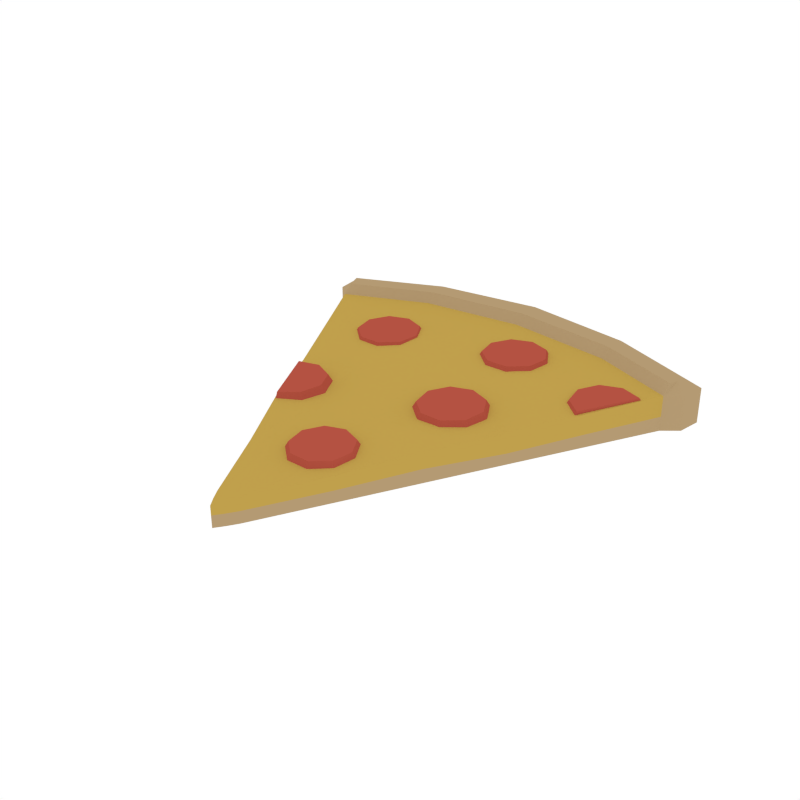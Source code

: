 # Source: Pizza_Slice.blend  (saved by Blender 2.79.0; exported with 4.5.12 LTS)
import bpy
from mathutils import Matrix  # noqa: F401  (used for matrix-valued properties, if any)

bpy.ops.wm.read_factory_settings(use_empty=True)
scene = bpy.context.scene
scene.name = 'Scene'

# ---- collections
col_collection_1 = bpy.data.collections.new('Collection 1'); scene.collection.children.link(col_collection_1)

# ---- materials (node trees are filled in below, after node groups)
mat_lightyellow = bpy.data.materials.new('LightYellow')
mat_lightyellow.alpha_threshold = 0.0
mat_lightyellow.diffuse_color = (0.4575, 0.3235, 0.1709, 1.0)
mat_lightyellow.roughness = 0.5
mat_yellow = bpy.data.materials.new('Yellow')
mat_yellow.alpha_threshold = 0.0
mat_yellow.diffuse_color = (0.5277, 0.3498, 0.07252, 1.0)
mat_yellow.roughness = 0.5
mat_red = bpy.data.materials.new('Red')
mat_red.alpha_threshold = 0.0
mat_red.diffuse_color = (0.4575, 0.08469, 0.05453, 1.0)
mat_red.roughness = 0.5

# ---- material node trees

# ---- world
world_world = bpy.data.worlds.new('World'); scene.world = world_world
world_world.color = (1.0, 1.0, 1.0)
world_world.use_sun_shadow = False
world_world.sun_shadow_jitter_overblur = 0.0
world_world.cycles.sampling_method = 'NONE'
world_world.cycles.sample_map_resolution = 256

# ---- meshes
me_cube_003 = bpy.data.meshes.new('Cube.003')
me_cube_003.from_pydata([(-0.5359, 0.9901, 0.001998), (-0.5359, 0.9901, 0.09164), (-0.5359, 0.9901, 0.03833), (0.5359, 0.9901, 0.001998), (0.5359, 0.9901, 0.09164), (0.5359, 0.9901, 0.03833), (-1.033e-08, 1.132, 0.09164), (-1.577e-07, 1.132, 0.001998), (6.773e-07, 1.132, 0.03833), (0.03122, 0.01434, 0.001998), (-0.03122, 0.01434, 0.001998), (1.267e-08, -0.03218, 0.001998), (-0.03122, 0.01434, 0.05423), (0.03122, 0.01434, 0.05423), (0.0, -0.03218, 0.05423), (-0.03122, 0.01434, 0.03132), (0.03122, 0.01434, 0.03132), (1.014e-08, -0.03218, 0.03132), (-0.4879, 0.8972, 0.001998), (-0.4879, 0.8972, 0.03833), (0.4879, 0.8972, 0.001998), (-1.415e-07, 1.023, 0.001998), (0.4879, 0.8972, 0.03833), (0.4879, 0.8972, 0.09164), (-0.4879, 0.8972, 0.09164), (-9.35e-09, 1.023, 0.09164), (-1.052e-08, 1.106, 0.1148), (0.505, 0.9649, 0.1148), (-0.505, 0.9649, 0.1148), (-0.4879, 0.9225, 0.1148), (0.4879, 0.9225, 0.1148), (-9.35e-09, 1.048, 0.1148), (-0.2932, 1.093, 0.001998), (-0.2932, 1.093, 0.09164), (-0.2932, 1.093, 0.03833), (-0.01561, -0.01033, 0.001998), (-0.01561, -0.01033, 0.05423), (-0.01561, -0.01033, 0.03132), (-0.2692, 0.9922, 0.001998), (-0.2692, 0.9922, 0.09164), (-0.2778, 1.068, 0.1148), (-0.2692, 1.017, 0.1148), (0.3002, 1.085, 0.09164), (0.3002, 1.085, 0.03833), (0.3002, 1.085, 0.001998), (0.01561, -0.01033, 0.001998), (0.01561, -0.01033, 0.05423), (0.01561, -0.01033, 0.03132), (0.2762, 0.9838, 0.001998), (0.2762, 0.9838, 0.09164), (0.2848, 1.059, 0.1148), (0.2762, 1.009, 0.1148), (-0.5288, 0.9315, 0.03833), (-1.496e-07, 1.077, 0.001998), (-0.5288, 0.9315, 0.09164), (-0.5288, 0.9315, 0.001998), (0.5265, 0.9291, 0.001998), (0.5265, 0.9291, 0.03833), (0.5265, 0.9291, 0.09164), (-0.4965, 0.9437, 0.1148), (0.4965, 0.9437, 0.1148), (-9.934e-09, 1.077, 0.1148), (-0.2735, 1.043, 0.1148), (-0.2812, 1.043, 0.001998), (0.2805, 1.034, 0.1148), (0.2882, 1.034, 0.001998), (-0.3966, 0.7207, 0.001998), (-0.3052, 0.5441, 0.001998), (-0.2139, 0.3675, 0.001998), (-0.1226, 0.1909, 0.001998), (0.3966, 0.7207, 0.001998), (0.3052, 0.5441, 0.001998), (0.2139, 0.3675, 0.001998), (0.1226, 0.1909, 0.001998), (0.3966, 0.7207, 0.03511), (0.3052, 0.5441, 0.0298), (0.2139, 0.3675, 0.03666), (0.1226, 0.1909, 0.03132), (0.393, 0.7233, 0.08374), (0.298, 0.5441, 0.07317), (0.2139, 0.3675, 0.07277), (0.1202, 0.1907, 0.06358), (-7.48e-09, 0.8273, 0.09107), (-0.002079, 0.5758, 0.07624), (-3.74e-09, 0.3898, 0.069), (0.0009709, 0.2073, 0.06358), (-0.1226, 0.1909, 0.03132), (-0.2139, 0.3675, 0.04497), (-0.3052, 0.5441, 0.03159), (-0.3966, 0.7207, 0.03499), (-1.814e-08, 0.1788, 0.001998), (-4.895e-08, 0.3898, 0.001998), (-7.985e-08, 0.6007, 0.001998), (-1.107e-07, 0.8117, 0.001998), (-0.1208, 0.1909, 0.06358), (-0.2139, 0.3593, 0.07318), (-0.3052, 0.5441, 0.07244), (-0.3966, 0.729, 0.08831), (-0.06633, 0.1902, 0.06358), (-0.117, 0.3907, 0.06846), (-0.1678, 0.5736, 0.07381), (-0.2185, 0.7852, 0.09005), (-0.2185, 0.7917, 0.001998), (-0.1678, 0.5912, 0.001998), (-0.117, 0.3907, 0.001998), (-0.06633, 0.1902, 0.001998), (0.06773, 0.1885, 0.001998), (0.1199, 0.3873, 0.001998), (0.172, 0.5861, 0.001998), (0.2241, 0.785, 0.001998), (0.2241, 0.785, 0.08828), (0.172, 0.5861, 0.07292), (0.1199, 0.3873, 0.07315), (0.06773, 0.2056, 0.06358), (-0.1757, 0.4952, 0.09093), (-0.2261, 0.5176, 0.0919), (0.1144, 0.2729, 0.05957), (0.02982, 0.3446, 0.06267), (-0.1516, 0.4456, 0.089), (-0.2095, 0.3598, 0.08587), (-0.1649, 0.3922, 0.087), (0.08517, 0.3242, 0.06164), (-0.01818, 0.3155, 0.08194), (0.0584, 0.5793, 0.08978), (0.06768, 0.525, 0.08769), (0.08623, 0.6269, 0.09144), (-0.03532, 0.2214, 0.07847), (-0.04389, 0.2716, 0.08041), (-0.2791, 0.5024, 0.09144), (-0.1668, 0.5045, 0.06947), (-0.2252, 0.5305, 0.07059), (0.003518, 0.1885, 0.07705), (0.09365, 0.2207, 0.07784), (-0.1388, 0.4471, 0.06723), (-0.206, 0.3476, 0.06361), (-0.1543, 0.3852, 0.06491), (0.05445, 0.1882, 0.0768), (0.1028, 0.2708, 0.07969), (0.1981, 0.6362, 0.06947), (0.1382, 0.6584, 0.07059), (0.2297, 0.5807, 0.06723), (0.02978, 0.3327, 0.08236), (0.07754, 0.315, 0.08147), (-0.2866, 0.5129, 0.07006), (0.05841, 0.1772, 0.05623), (0.1038, 0.2149, 0.05743), (-0.0006116, 0.1775, 0.05652), (-0.05555, 0.2738, 0.06041), (-0.04562, 0.2157, 0.05817), (-0.02576, 0.3247, 0.06219), (0.1097, 0.4894, 0.08614), (0.2073, 0.5242, 0.087), (0.1648, 0.4891, 0.08587), (0.2171, 0.5784, 0.089), (0.1381, 0.6454, 0.0919), (0.1898, 0.6263, 0.09093), (0.1691, 0.4771, 0.06361), (0.2183, 0.5179, 0.06491), (0.1052, 0.4775, 0.06392), (0.04578, 0.5817, 0.06813), (0.05653, 0.5188, 0.06571), (0.07803, 0.6368, 0.07006), (-0.3108, 0.7976, 0.09582), (-0.3015, 0.7433, 0.09373), (-0.283, 0.8452, 0.09748), (-0.1711, 0.8545, 0.07551), (-0.231, 0.8767, 0.07663), (-0.1395, 0.7991, 0.07327), (-0.2595, 0.7077, 0.09218), (-0.1619, 0.7426, 0.09304), (-0.2044, 0.7074, 0.09191), (-0.1521, 0.7968, 0.09504), (-0.2311, 0.8638, 0.09794), (-0.1794, 0.8447, 0.09697), (-0.2001, 0.6955, 0.06965), (-0.1509, 0.7363, 0.07095), (-0.264, 0.6958, 0.06996), (-0.3234, 0.8001, 0.07417), (-0.3127, 0.7371, 0.07175), (-0.2912, 0.8552, 0.0761), (0.02529, 0.8736, 0.09927), (0.03564, 0.8194, 0.09862), (0.05217, 0.9217, 0.1001), (0.1641, 0.9327, 0.07925), (0.1038, 0.9537, 0.0791), (0.1968, 0.8778, 0.07875), (0.07837, 0.7846, 0.09847), (0.1752, 0.8214, 0.09964), (0.1335, 0.7854, 0.09887), (0.184, 0.8758, 0.1004), (0.1037, 0.9413, 0.1007), (0.1558, 0.9232, 0.1008), (0.1383, 0.773, 0.07695), (0.1866, 0.8148, 0.07785), (0.07441, 0.7721, 0.07649), (0.01289, 0.8752, 0.07742), (0.02488, 0.8125, 0.07667), (0.04404, 0.931, 0.07837), (0.3238, 0.7971, 0.0947), (0.3338, 0.7429, 0.09254), (0.351, 0.845, 0.09646), (0.4546, 0.8459, 0.0961), (0.4026, 0.8643, 0.09702), (0.3763, 0.7079, 0.09101), (0.3116, 0.8005, 0.07308), (0.3232, 0.7377, 0.07058), (0.3431, 0.8561, 0.07513), (0.4632, 0.857, 0.0747), (0.403, 0.8784, 0.07577), (0.3725, 0.6971, 0.0688)], [], [(113, 85, 14, 46), (34, 33, 6, 8), (52, 54, 1, 2), (77, 81, 13, 16), (73, 77, 16, 9), (54, 24, 29, 59), (32, 34, 8, 7), (65, 53, 7, 44), (105, 90, 11, 35), (43, 42, 4, 5), (44, 43, 5, 3), (47, 46, 14, 17), (45, 47, 17, 11), (55, 52, 2, 0), (37, 36, 12, 15), (35, 37, 15, 10), (66, 89, 19, 18), (63, 53, 21, 38), (109, 93, 21, 48), (101, 82, 25, 39), (56, 57, 22, 20), (57, 58, 23, 22), (89, 97, 24, 19), (33, 1, 28, 40), (62, 61, 26, 40), (64, 61, 31, 51), (49, 23, 30, 51), (39, 25, 31, 41), (58, 4, 27, 60), (42, 6, 26, 50), (24, 39, 41, 29), (59, 62, 40, 28), (6, 33, 40, 26), (97, 101, 39, 24), (55, 63, 38, 18), (11, 17, 37, 35), (17, 14, 36, 37), (69, 105, 35, 10), (0, 2, 34, 32), (2, 1, 33, 34), (4, 42, 50, 27), (25, 49, 51, 31), (60, 64, 51, 30), (70, 109, 48, 20), (9, 16, 47, 45), (16, 13, 46, 47), (7, 8, 43, 44), (8, 6, 42, 43), (56, 65, 44, 3), (81, 113, 46, 13), (20, 48, 65, 56), (27, 50, 64, 60), (0, 32, 63, 55), (29, 41, 62, 59), (23, 58, 60, 30), (50, 26, 61, 64), (41, 31, 61, 62), (5, 4, 58, 57), (3, 5, 57, 56), (32, 7, 53, 63), (18, 19, 52, 55), (48, 21, 53, 65), (1, 54, 59, 28), (19, 24, 54, 52), (23, 49, 110, 78), (78, 110, 111, 79), (79, 111, 112, 80), (80, 112, 113, 81), (9, 45, 106, 73), (73, 106, 107, 72), (72, 107, 108, 71), (71, 108, 109, 70), (18, 38, 102, 66), (66, 102, 103, 67), (67, 103, 104, 68), (68, 104, 105, 69), (12, 36, 98, 94), (94, 98, 99, 95), (95, 99, 100, 96), (96, 100, 101, 97), (15, 12, 94, 86), (86, 94, 95, 87), (87, 95, 96, 88), (88, 96, 97, 89), (36, 14, 85, 98), (98, 85, 84, 99), (99, 84, 83, 100), (100, 83, 82, 101), (45, 11, 90, 106), (106, 90, 91, 107), (107, 91, 92, 108), (108, 92, 93, 109), (10, 15, 86, 69), (69, 86, 87, 68), (68, 87, 88, 67), (67, 88, 89, 66), (38, 21, 93, 102), (102, 93, 92, 103), (103, 92, 91, 104), (104, 91, 90, 105), (20, 22, 74, 70), (70, 74, 75, 71), (71, 75, 76, 72), (72, 76, 77, 73), (22, 23, 78, 74), (74, 78, 79, 75), (75, 79, 80, 76), (76, 80, 81, 77), (49, 25, 82, 110), (110, 82, 83, 111), (111, 83, 84, 112), (112, 84, 85, 113), (114, 115, 128, 119, 120, 118), (143, 134, 119, 128), (119, 134, 135, 120), (150, 158, 156, 152), (133, 118, 120, 135), (121, 142, 137, 116), (127, 147, 148, 126), (129, 114, 118, 133), (155, 154, 125, 123, 124, 150, 152, 151, 153), (123, 159, 160, 124), (115, 130, 143, 128), (114, 129, 130, 115), (142, 141, 122, 127, 126, 131, 136, 132, 137), (131, 146, 144, 136), (121, 116, 145, 144, 146, 148, 147, 149, 117), (116, 137, 132, 145), (136, 144, 145, 132), (138, 155, 153, 140), (122, 149, 147, 127), (141, 117, 149, 122), (142, 121, 117, 141), (146, 131, 126, 148), (138, 140, 157, 156, 158, 160, 159, 161, 139), (129, 133, 135, 134, 143, 130), (140, 153, 151, 157), (152, 156, 157, 151), (125, 161, 159, 123), (154, 139, 161, 125), (155, 138, 139, 154), (158, 150, 124, 160), (168, 176, 174, 170), (173, 172, 164, 162, 163, 168, 170, 169, 171), (162, 177, 178, 163), (165, 173, 171, 167), (165, 167, 175, 174, 176, 178, 177, 179, 166), (167, 171, 169, 175), (170, 174, 175, 169), (164, 179, 177, 162), (172, 166, 179, 164), (173, 165, 166, 172), (176, 168, 163, 178), (186, 194, 192, 188), (191, 190, 182, 180, 181, 186, 188, 187, 189), (180, 195, 196, 181), (183, 191, 189, 185), (183, 185, 193, 192, 194, 196, 195, 197, 184), (185, 189, 187, 193), (188, 192, 193, 187), (182, 197, 195, 180), (190, 184, 197, 182), (191, 183, 184, 190), (194, 186, 181, 196), (198, 199, 203, 201, 202, 200), (209, 207, 201, 203), (201, 207, 208, 202), (206, 200, 202, 208), (204, 198, 200, 206), (199, 205, 209, 203), (198, 204, 205, 199), (204, 206, 208, 207, 209, 205)])
me_cube_003.polygons.foreach_set('material_index', [1, 0, 0, 1, 0, 0, 0, 0, 0, 0, 0, 1, 0, 0, 1, 0, 0, 0, 0, 1, 0, 0, 1, 0, 0, 0, 0, 0, 0, 0, 0, 0, 0, 1, 0, 0, 1, 0, 0, 0, 0, 0, 0, 0, 0, 1, 0, 0, 0, 1, 0, 0, 0, 0, 0, 0, 0, 0, 0, 0, 0, 0, 0, 0, 1, 1, 1, 1, 0, 0, 0, 0, 0, 0, 0, 0, 1, 1, 1, 1, 1, 1, 1, 1, 1, 1, 1, 1, 0, 0, 0, 0, 0, 0, 0, 0, 0, 0, 0, 0, 0, 0, 0, 0, 1, 1, 1, 1, 1, 1, 1, 1, 2, 2, 2, 2, 2, 2, 2, 2, 2, 2, 2, 2, 2, 2, 2, 2, 2, 2, 2, 2, 2, 2, 2, 2, 2, 2, 2, 2, 2, 2, 2, 2, 2, 2, 2, 2, 2, 2, 2, 2, 2, 2, 2, 2, 2, 2, 2, 2, 2, 2, 2, 2, 2, 2, 2, 2, 2, 2, 2, 2])
me_cube_003.materials.append(mat_lightyellow)
me_cube_003.materials.append(mat_yellow)
me_cube_003.materials.append(mat_red)
me_cube_003.use_remesh_preserve_volume = False
me_cube_003.use_remesh_preserve_attributes = False
me_cube_003.use_mirror_vertex_groups = False
me_cube_003.update()

# ---- objects
ob_pizza_slice = bpy.data.objects.new('Pizza_Slice', me_cube_003)

# ---- transforms, parenting, visibility, modifiers, constraints
ob_pizza_slice.location = (0.0, 0.0, 0.0)
ob_pizza_slice.lineart.crease_threshold = 0.0

# ---- collection membership
col_collection_1.objects.link(ob_pizza_slice)

# ---- scene / render settings (as saved in the file)
scene.frame_start = 1; scene.frame_end = 250; scene.frame_set(0)
scene.render.engine = 'CYCLES'
scene.render.resolution_x = 1000
scene.render.resolution_y = 1000
scene.render.dither_intensity = 0.0
scene.cycles.samples = 200
scene.cycles.sampling_pattern = 'TABULATED_SOBOL'
scene.cycles.light_sampling_threshold = 0.0
scene.cycles.use_adaptive_sampling = False
scene.cycles.use_light_tree = False
scene.cycles.caustics_reflective = False
scene.cycles.caustics_refractive = False
scene.cycles.blur_glossy = 0.0
scene.cycles.max_bounces = 2
scene.cycles.pixel_filter_type = 'GAUSSIAN'
scene.cycles.sample_clamp_indirect = 0.0
scene.view_settings.view_transform = 'Standard'
bpy.context.view_layer.update()

# ---- added for rendering (the .blend has no active camera): camera
cam_auto = bpy.data.cameras.new('AutoCamera')
cam_auto.lens = 50.0
cam_auto.sensor_width = 36.0
cam_auto.clip_end = 1000.0
ob_auto_camera = bpy.data.objects.new('AutoCamera', cam_auto)
scene.collection.objects.link(ob_auto_camera)
ob_auto_camera.location = (1.46753, -1.21136, 1.23242)
ob_auto_camera.rotation_euler = (1.09748, -7.21219e-08, 0.694738)
scene.camera = ob_auto_camera
bpy.context.view_layer.update()
